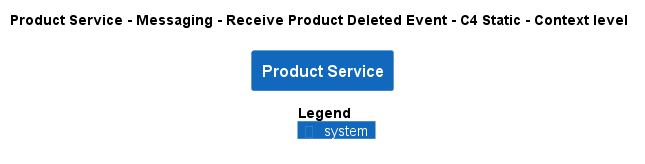

The diagram above was rendered by PlantUML. Its source (embedded in the PNG):
@startuml
!pragma layout smetana
!include ..\..\..\..\..\..\.c4s\C4_Context.puml

AddElementTag("state:new", $bgColor=green, $fontColor=#ffffff, $borderColor=green, $shadowing="False")
AddElementTag("state:changed", $bgColor=orange, $fontColor=#ffffff, $borderColor=orange, $shadowing="False")
AddElementTag("state:removed", $bgColor=red, $fontColor=#ffffff, $borderColor=red, $shadowing="False")

AddRelTag("state:new", $textColor=green, $lineColor=green)
AddRelTag("state:changed", $textColor=orange, $lineColor=orange)
AddRelTag("state:removed", $textColor=red, $lineColor=red)

SHOW_PERSON_PORTRAIT()
LAYOUT_TOP_DOWN()

skinparam linetype polyline

title Product Service - Messaging - Receive Product Deleted Event - C4 Static - Context level

System(ECommercePlatform.SoftwareSystems.ProductService, "Product Service", "")



SHOW_LEGEND()
@enduml